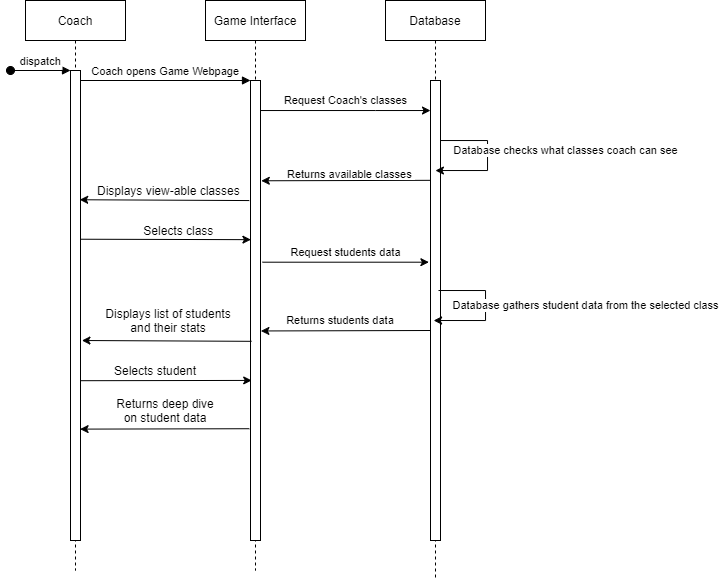

The diagram above was exported from draw.io. Its source (the exported page's mxGraphModel, read from the mxfile embedded in the PNG):
<mxGraphModel dx="1315" dy="659" grid="1" gridSize="10" guides="1" tooltips="1" connect="1" arrows="1" fold="1" page="1" pageScale="1" pageWidth="850" pageHeight="1100" math="0" shadow="0">
  <root>
    <mxCell id="0" />
    <mxCell id="1" parent="0" />
    <mxCell id="tTbnhOz0fMIEzsG-BFDy-1" value="Coach" style="shape=umlLifeline;perimeter=lifelinePerimeter;container=1;collapsible=0;recursiveResize=0;rounded=0;shadow=0;strokeWidth=1;" parent="1" vertex="1">
      <mxGeometry x="120" y="80" width="100" height="570" as="geometry" />
    </mxCell>
    <mxCell id="tTbnhOz0fMIEzsG-BFDy-2" value="" style="points=[];perimeter=orthogonalPerimeter;rounded=0;shadow=0;strokeWidth=1;" parent="tTbnhOz0fMIEzsG-BFDy-1" vertex="1">
      <mxGeometry x="45" y="70" width="10" height="470" as="geometry" />
    </mxCell>
    <mxCell id="tTbnhOz0fMIEzsG-BFDy-3" value="dispatch" style="verticalAlign=bottom;startArrow=oval;endArrow=block;startSize=8;shadow=0;strokeWidth=1;" parent="tTbnhOz0fMIEzsG-BFDy-1" target="tTbnhOz0fMIEzsG-BFDy-2" edge="1">
      <mxGeometry relative="1" as="geometry">
        <mxPoint x="-15" y="70" as="sourcePoint" />
      </mxGeometry>
    </mxCell>
    <mxCell id="tTbnhOz0fMIEzsG-BFDy-4" value="Game Interface" style="shape=umlLifeline;perimeter=lifelinePerimeter;container=1;collapsible=0;recursiveResize=0;rounded=0;shadow=0;strokeWidth=1;" parent="1" vertex="1">
      <mxGeometry x="300" y="80" width="100" height="570" as="geometry" />
    </mxCell>
    <mxCell id="tTbnhOz0fMIEzsG-BFDy-5" value="" style="points=[];perimeter=orthogonalPerimeter;rounded=0;shadow=0;strokeWidth=1;" parent="tTbnhOz0fMIEzsG-BFDy-4" vertex="1">
      <mxGeometry x="45" y="80" width="10" height="460" as="geometry" />
    </mxCell>
    <mxCell id="tTbnhOz0fMIEzsG-BFDy-9" value="Coach opens Game Webpage" style="verticalAlign=bottom;endArrow=block;entryX=0;entryY=0;shadow=0;strokeWidth=1;" parent="1" source="tTbnhOz0fMIEzsG-BFDy-2" target="tTbnhOz0fMIEzsG-BFDy-5" edge="1">
      <mxGeometry relative="1" as="geometry">
        <mxPoint x="275" y="160" as="sourcePoint" />
      </mxGeometry>
    </mxCell>
    <mxCell id="tTbnhOz0fMIEzsG-BFDy-10" value="Database" style="shape=umlLifeline;perimeter=lifelinePerimeter;container=1;collapsible=0;recursiveResize=0;rounded=0;shadow=0;strokeWidth=1;" parent="1" vertex="1">
      <mxGeometry x="480" y="80" width="100" height="580" as="geometry" />
    </mxCell>
    <mxCell id="tTbnhOz0fMIEzsG-BFDy-11" value="" style="points=[];perimeter=orthogonalPerimeter;rounded=0;shadow=0;strokeWidth=1;" parent="tTbnhOz0fMIEzsG-BFDy-10" vertex="1">
      <mxGeometry x="45" y="80" width="10" height="460" as="geometry" />
    </mxCell>
    <mxCell id="tTbnhOz0fMIEzsG-BFDy-12" style="edgeStyle=orthogonalEdgeStyle;rounded=0;orthogonalLoop=1;jettySize=auto;html=1;" parent="tTbnhOz0fMIEzsG-BFDy-10" source="tTbnhOz0fMIEzsG-BFDy-11" target="tTbnhOz0fMIEzsG-BFDy-10" edge="1">
      <mxGeometry relative="1" as="geometry">
        <mxPoint x="150" y="190" as="targetPoint" />
        <Array as="points">
          <mxPoint x="102" y="140" />
          <mxPoint x="102" y="170" />
        </Array>
      </mxGeometry>
    </mxCell>
    <mxCell id="tTbnhOz0fMIEzsG-BFDy-13" value="Database checks what classes coach can see" style="edgeLabel;html=1;align=center;verticalAlign=middle;resizable=0;points=[];" parent="tTbnhOz0fMIEzsG-BFDy-12" vertex="1" connectable="0">
      <mxGeometry x="0.0532" y="3" relative="1" as="geometry">
        <mxPoint x="75" y="-11" as="offset" />
      </mxGeometry>
    </mxCell>
    <mxCell id="tTbnhOz0fMIEzsG-BFDy-36" value="" style="endArrow=classic;html=1;exitX=0.04;exitY=0.217;exitDx=0;exitDy=0;exitPerimeter=0;entryX=1.08;entryY=0.218;entryDx=0;entryDy=0;entryPerimeter=0;" parent="tTbnhOz0fMIEzsG-BFDy-10" edge="1">
      <mxGeometry width="50" height="50" relative="1" as="geometry">
        <mxPoint x="45.000000000000114" y="329.99999999999994" as="sourcePoint" />
        <mxPoint x="-124.60000000000008" y="330.46" as="targetPoint" />
      </mxGeometry>
    </mxCell>
    <mxCell id="tTbnhOz0fMIEzsG-BFDy-14" style="edgeStyle=orthogonalEdgeStyle;rounded=0;orthogonalLoop=1;jettySize=auto;html=1;" parent="1" source="tTbnhOz0fMIEzsG-BFDy-5" target="tTbnhOz0fMIEzsG-BFDy-11" edge="1">
      <mxGeometry relative="1" as="geometry">
        <Array as="points">
          <mxPoint x="470" y="190" />
          <mxPoint x="470" y="190" />
        </Array>
      </mxGeometry>
    </mxCell>
    <mxCell id="tTbnhOz0fMIEzsG-BFDy-15" value="Request Coach's classes" style="edgeLabel;html=1;align=center;verticalAlign=middle;resizable=0;points=[];" parent="tTbnhOz0fMIEzsG-BFDy-14" vertex="1" connectable="0">
      <mxGeometry x="0.1429" y="-1" relative="1" as="geometry">
        <mxPoint x="-12.14" y="-11.03" as="offset" />
      </mxGeometry>
    </mxCell>
    <mxCell id="tTbnhOz0fMIEzsG-BFDy-24" value="" style="endArrow=classic;html=1;exitX=-0.12;exitY=0.261;exitDx=0;exitDy=0;exitPerimeter=0;entryX=0.92;entryY=0.275;entryDx=0;entryDy=0;entryPerimeter=0;" parent="1" source="tTbnhOz0fMIEzsG-BFDy-5" target="tTbnhOz0fMIEzsG-BFDy-2" edge="1">
      <mxGeometry width="50" height="50" relative="1" as="geometry">
        <mxPoint x="380" y="320" as="sourcePoint" />
        <mxPoint x="230" y="280" as="targetPoint" />
      </mxGeometry>
    </mxCell>
    <mxCell id="tTbnhOz0fMIEzsG-BFDy-25" value="Displays view-able classes&amp;nbsp;" style="text;html=1;strokeColor=none;fillColor=none;align=center;verticalAlign=middle;whiteSpace=wrap;rounded=0;" parent="1" vertex="1">
      <mxGeometry x="190" y="260" width="150" height="20" as="geometry" />
    </mxCell>
    <mxCell id="tTbnhOz0fMIEzsG-BFDy-26" value="" style="endArrow=classic;html=1;exitX=1.04;exitY=0.359;exitDx=0;exitDy=0;exitPerimeter=0;entryX=0.04;entryY=0.346;entryDx=0;entryDy=0;entryPerimeter=0;" parent="1" source="tTbnhOz0fMIEzsG-BFDy-2" target="tTbnhOz0fMIEzsG-BFDy-5" edge="1">
      <mxGeometry width="50" height="50" relative="1" as="geometry">
        <mxPoint x="180" y="360" as="sourcePoint" />
        <mxPoint x="230" y="310" as="targetPoint" />
      </mxGeometry>
    </mxCell>
    <mxCell id="tTbnhOz0fMIEzsG-BFDy-27" value="Selects class&amp;nbsp;" style="text;html=1;strokeColor=none;fillColor=none;align=center;verticalAlign=middle;whiteSpace=wrap;rounded=0;" parent="1" vertex="1">
      <mxGeometry x="230" y="300" width="90" height="20" as="geometry" />
    </mxCell>
    <mxCell id="tTbnhOz0fMIEzsG-BFDy-28" style="edgeStyle=orthogonalEdgeStyle;rounded=0;orthogonalLoop=1;jettySize=auto;html=1;" parent="1" edge="1">
      <mxGeometry relative="1" as="geometry">
        <mxPoint x="528.0999999999999" y="400.01" as="targetPoint" />
        <Array as="points">
          <mxPoint x="580" y="370.01" />
          <mxPoint x="580" y="400.01" />
        </Array>
        <mxPoint x="533" y="370.01" as="sourcePoint" />
      </mxGeometry>
    </mxCell>
    <mxCell id="tTbnhOz0fMIEzsG-BFDy-29" value="Database gathers student data from the selected class" style="edgeLabel;html=1;align=center;verticalAlign=middle;resizable=0;points=[];" parent="tTbnhOz0fMIEzsG-BFDy-28" vertex="1" connectable="0">
      <mxGeometry x="0.0532" y="3" relative="1" as="geometry">
        <mxPoint x="97" y="-6" as="offset" />
      </mxGeometry>
    </mxCell>
    <mxCell id="tTbnhOz0fMIEzsG-BFDy-30" value="Request students data" style="edgeLabel;html=1;align=center;verticalAlign=middle;resizable=0;points=[];" parent="1" vertex="1" connectable="0">
      <mxGeometry x="449.99999999999994" y="340" as="geometry">
        <mxPoint x="-10" y="-8" as="offset" />
      </mxGeometry>
    </mxCell>
    <mxCell id="tTbnhOz0fMIEzsG-BFDy-31" value="Returns students data&amp;nbsp;" style="edgeLabel;html=1;align=center;verticalAlign=middle;resizable=0;points=[];" parent="1" vertex="1" connectable="0">
      <mxGeometry x="440.00000000000006" y="400.01" as="geometry">
        <mxPoint x="-4" as="offset" />
      </mxGeometry>
    </mxCell>
    <mxCell id="tTbnhOz0fMIEzsG-BFDy-32" value="" style="endArrow=classic;html=1;exitX=1.2;exitY=0.395;exitDx=0;exitDy=0;exitPerimeter=0;entryX=-0.16;entryY=0.395;entryDx=0;entryDy=0;entryPerimeter=0;" parent="1" source="tTbnhOz0fMIEzsG-BFDy-5" target="tTbnhOz0fMIEzsG-BFDy-11" edge="1">
      <mxGeometry width="50" height="50" relative="1" as="geometry">
        <mxPoint x="380" y="320" as="sourcePoint" />
        <mxPoint x="430" y="270" as="targetPoint" />
      </mxGeometry>
    </mxCell>
    <mxCell id="tTbnhOz0fMIEzsG-BFDy-33" value="" style="endArrow=classic;html=1;exitX=0.04;exitY=0.217;exitDx=0;exitDy=0;exitPerimeter=0;entryX=1.08;entryY=0.218;entryDx=0;entryDy=0;entryPerimeter=0;" parent="1" source="tTbnhOz0fMIEzsG-BFDy-11" target="tTbnhOz0fMIEzsG-BFDy-5" edge="1">
      <mxGeometry width="50" height="50" relative="1" as="geometry">
        <mxPoint x="410" y="320" as="sourcePoint" />
        <mxPoint x="430" y="270" as="targetPoint" />
      </mxGeometry>
    </mxCell>
    <mxCell id="tTbnhOz0fMIEzsG-BFDy-34" value="&lt;span style=&quot;color: rgb(0, 0, 0); font-family: helvetica; font-size: 11px; font-style: normal; font-weight: 400; letter-spacing: normal; text-align: center; text-indent: 0px; text-transform: none; word-spacing: 0px; background-color: rgb(255, 255, 255); display: inline; float: none;&quot;&gt;Returns available classes&amp;nbsp;&lt;/span&gt;" style="text;whiteSpace=wrap;html=1;" parent="1" vertex="1">
      <mxGeometry x="380" y="240" width="150" height="30" as="geometry" />
    </mxCell>
    <mxCell id="tTbnhOz0fMIEzsG-BFDy-39" value="" style="endArrow=classic;html=1;exitX=-0.12;exitY=0.261;exitDx=0;exitDy=0;exitPerimeter=0;entryX=0.92;entryY=0.275;entryDx=0;entryDy=0;entryPerimeter=0;" parent="1" edge="1">
      <mxGeometry width="50" height="50" relative="1" as="geometry">
        <mxPoint x="345.99999999999994" y="420.82000000000005" as="sourcePoint" />
        <mxPoint x="176.40000000000003" y="420.01" as="targetPoint" />
      </mxGeometry>
    </mxCell>
    <mxCell id="tTbnhOz0fMIEzsG-BFDy-40" value="Displays list of students and their stats" style="text;html=1;strokeColor=none;fillColor=none;align=center;verticalAlign=middle;whiteSpace=wrap;rounded=0;" parent="1" vertex="1">
      <mxGeometry x="190" y="390.01" width="146.2" height="20" as="geometry" />
    </mxCell>
    <mxCell id="tTbnhOz0fMIEzsG-BFDy-43" value="" style="endArrow=classic;html=1;exitX=1.04;exitY=0.66;exitDx=0;exitDy=0;exitPerimeter=0;entryX=0.12;entryY=0.652;entryDx=0;entryDy=0;entryPerimeter=0;" parent="1" source="tTbnhOz0fMIEzsG-BFDy-2" target="tTbnhOz0fMIEzsG-BFDy-5" edge="1">
      <mxGeometry width="50" height="50" relative="1" as="geometry">
        <mxPoint x="240" y="510" as="sourcePoint" />
        <mxPoint x="290" y="460" as="targetPoint" />
      </mxGeometry>
    </mxCell>
    <mxCell id="tTbnhOz0fMIEzsG-BFDy-44" value="Selects student" style="text;html=1;strokeColor=none;fillColor=none;align=center;verticalAlign=middle;whiteSpace=wrap;rounded=0;" parent="1" vertex="1">
      <mxGeometry x="190" y="440" width="120" height="20" as="geometry" />
    </mxCell>
    <mxCell id="tTbnhOz0fMIEzsG-BFDy-45" value="" style="endArrow=classic;html=1;exitX=-0.12;exitY=0.757;exitDx=0;exitDy=0;exitPerimeter=0;entryX=0.96;entryY=0.763;entryDx=0;entryDy=0;entryPerimeter=0;" parent="1" source="tTbnhOz0fMIEzsG-BFDy-5" target="tTbnhOz0fMIEzsG-BFDy-2" edge="1">
      <mxGeometry width="50" height="50" relative="1" as="geometry">
        <mxPoint x="250" y="540" as="sourcePoint" />
        <mxPoint x="300" y="490" as="targetPoint" />
      </mxGeometry>
    </mxCell>
    <mxCell id="tTbnhOz0fMIEzsG-BFDy-49" value="Returns deep dive on student data" style="text;html=1;strokeColor=none;fillColor=none;align=center;verticalAlign=middle;whiteSpace=wrap;rounded=0;" parent="1" vertex="1">
      <mxGeometry x="210" y="480" width="100" height="20" as="geometry" />
    </mxCell>
  </root>
</mxGraphModel>